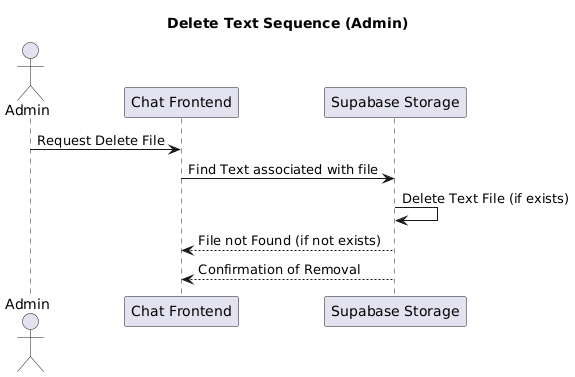

The diagram above was rendered by PlantUML. Its source (embedded in the PNG):
@startuml
title Delete Text Sequence (Admin)
actor Admin
participant "Chat Frontend" as UI
participant "Supabase Storage" as Storage

Admin -> UI : Request Delete File
UI -> Storage : Find Text associated with file
Storage -> Storage : Delete Text File (if exists)
Storage --> UI : File not Found (if not exists)
Storage --> UI : Confirmation of Removal
@enduml